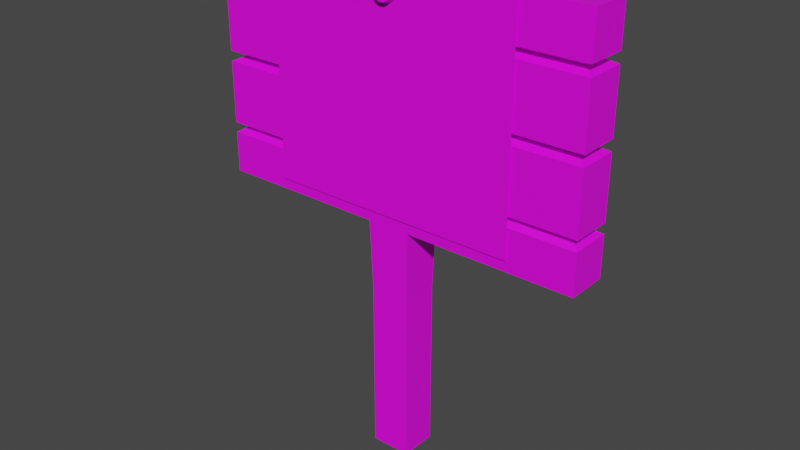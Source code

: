 # Source: tablichka.blend  (saved by Blender 2.80.75; exported with 4.5.12 LTS)
import bpy
from mathutils import Matrix  # noqa: F401  (used for matrix-valued properties, if any)

bpy.ops.wm.read_factory_settings(use_empty=True)
scene = bpy.context.scene
scene.name = 'Scene'

# ---- collections
col_collection = bpy.data.collections.new('Collection'); scene.collection.children.link(col_collection)

# ---- images (referenced by path relative to the original .blend; pixels are not part of the script)
import os
ASSET_DIR = os.environ.get("B2B_ASSET_DIR", "")  # directory of the original .blend (textures are referenced by path, not embedded)
HERE = os.path.dirname(os.path.abspath(__file__))  # packed textures are extracted next to this script under _unpacked/

def load_image(name, relpath, width, height, colorspace="sRGB"):
    """Load a texture the original file referenced (path relative to the .blend, or extracted next to this script)."""
    p = next((c for c in (os.path.join(HERE, relpath), os.path.join(ASSET_DIR, relpath)) if relpath and os.path.exists(c)), "")
    if p:
        img = bpy.data.images.load(p, check_existing=True)
        img.name = name
    else:  # same state as the original file: an image datablock whose file is absent (Cycles renders it pink)
        img = bpy.data.images.new(name, width, height)
        img.source = "FILE"
        img.filepath = "//" + (relpath or name)
    img.colorspace_settings.name = colorspace
    return img
img_5c08f7d70ca3d_jpg = load_image('5c08f7d70ca3d.jpg', 'текстуры/5c08f7d70ca3d.jpg', 1024, 1024, 'sRGB')
img_2_png = load_image('2.png', 'текстуры/2.png', 1024, 1024, 'sRGB')
img_6_jpg = load_image('меттал_6.jpg', 'текстуры/меттал_6.jpg', 1024, 1024, 'sRGB')

# ---- materials (node trees are filled in below, after node groups)
mat_x = bpy.data.materials.new('Материал')
mat_x.use_transparent_shadow = False
mat_002 = bpy.data.materials.new('Материал.002')
mat_002.use_transparent_shadow = False
mat_001 = bpy.data.materials.new('Материал.001')
mat_001.use_transparent_shadow = False

# ---- material node trees
mat_x.use_nodes = True; mat_x.node_tree.nodes.clear()
_N = mat_x.node_tree.nodes; _L = mat_x.node_tree.links
n0 = _N.new('ShaderNodeOutputMaterial'); n0.name = 'Вывод материала'; n0.location = (300, 300)
n1 = _N.new('ShaderNodeBsdfPrincipled'); n1.name = 'Принципиальный BSDF'; n1.location = (10, 300)
n1.distribution = 'GGX'
n1.subsurface_method = 'BURLEY'
n1.inputs[3].default_value = 1.45
n1.inputs[27].default_value = (0.0, 0.0, 0.0, 1.0)
n1.inputs[28].default_value = 1.0
n2 = _N.new('ShaderNodeTexImage'); n2.name = 'Изображение-текстура'; n2.location = (-280, 275)
n2.image = img_5c08f7d70ca3d_jpg
_L.new(n1.outputs[0], n0.inputs[0])
_L.new(n2.outputs[0], n1.inputs[0])
n0.is_active_output = True
mat_002.use_nodes = True; mat_002.node_tree.nodes.clear()
_N = mat_002.node_tree.nodes; _L = mat_002.node_tree.links
n0 = _N.new('ShaderNodeOutputMaterial'); n0.name = 'Вывод материала'; n0.location = (300, 300)
n1 = _N.new('ShaderNodeBsdfPrincipled'); n1.name = 'Принципиальный BSDF'; n1.location = (10, 300)
n1.distribution = 'GGX'
n1.subsurface_method = 'BURLEY'
n1.inputs[3].default_value = 1.45
n1.inputs[27].default_value = (0.0, 0.0, 0.0, 1.0)
n1.inputs[28].default_value = 1.0
n2 = _N.new('ShaderNodeTexImage'); n2.name = 'Изображение-текстура'; n2.location = (-280, 275)
n2.image = img_2_png
_L.new(n1.outputs[0], n0.inputs[0])
_L.new(n2.outputs[0], n1.inputs[0])
n0.is_active_output = True
mat_001.use_nodes = True; mat_001.node_tree.nodes.clear()
_N = mat_001.node_tree.nodes; _L = mat_001.node_tree.links
n0 = _N.new('ShaderNodeOutputMaterial'); n0.name = 'Вывод материала'; n0.location = (300, 300)
n1 = _N.new('ShaderNodeBsdfPrincipled'); n1.name = 'Принципиальный BSDF'; n1.location = (10, 300)
n1.distribution = 'GGX'
n1.subsurface_method = 'BURLEY'
n1.inputs[3].default_value = 1.45
n1.inputs[27].default_value = (0.0, 0.0, 0.0, 1.0)
n1.inputs[28].default_value = 1.0
n2 = _N.new('ShaderNodeTexImage'); n2.name = 'Изображение-текстура'; n2.location = (-280, 275)
n2.image = img_6_jpg
_L.new(n1.outputs[0], n0.inputs[0])
_L.new(n2.outputs[0], n1.inputs[0])
n0.is_active_output = True

# ---- world
world_world = bpy.data.worlds.new('World'); scene.world = world_world
world_world.use_nodes = True; world_world.node_tree.nodes.clear()
_N = world_world.node_tree.nodes; _L = world_world.node_tree.links
n0 = _N.new('ShaderNodeOutputWorld'); n0.name = 'World Output'; n0.location = (300, 300)
n1 = _N.new('ShaderNodeBackground'); n1.name = 'Background'; n1.location = (10, 300)
n1.inputs[0].default_value = (0.05088, 0.05088, 0.05088, 1.0)
_L.new(n1.outputs[0], n0.inputs[0])
n0.is_active_output = True
world_world.color = (0.05088, 0.05088, 0.05088)
world_world.use_sun_shadow = False
world_world.sun_shadow_jitter_overblur = 0.0

# ---- meshes
me_x = bpy.data.meshes.new('Плоскость')
me_x.from_pydata([(-1.057, -1.0, 0.1095), (1.057, -1.0, 0.1095), (-1.057, 1.0, 0.1095), (1.057, 1.0, 0.1095), (-1.057, 0.6415, 0.1095), (-1.0, 0.6, 0.05691), (-1.057, 0.5555, 0.1095), (-1.057, 0.04455, 0.1095), (-1.0, -6.628e-09, 0.05691), (-1.057, -0.04455, 0.1095), (-1.057, -0.5676, 0.1095), (-1.0, -0.6, 0.05691), (-1.057, -0.6537, 0.1095), (1.057, -0.6537, 0.1095), (1.0, -0.6, 0.05691), (1.057, -0.5676, 0.1095), (1.057, -0.04455, 0.1095), (1.0, -6.628e-09, 0.05691), (1.057, 0.04455, 0.1095), (1.057, 0.5555, 0.1095), (1.0, 0.6, 0.05691), (1.057, 0.6415, 0.1095), (-1.057, -0.6537, -0.1152), (-1.057, -1.0, -0.1152), (1.057, -1.0, -0.1152), (1.057, 0.6415, -0.1152), (1.057, 1.0, -0.1152), (-1.057, 1.0, -0.1152), (-1.057, 0.6415, -0.1152), (-1.0, 0.6, -0.0626), (-1.057, 0.5555, -0.1152), (-1.057, 0.04455, -0.1152), (-1.0, -3.461e-08, -0.0626), (-1.057, -0.04455, -0.1152), (-1.057, -0.5676, -0.1152), (-1.0, -0.6, -0.0626), (1.057, -0.6537, -0.1152), (1.0, -0.6, -0.0626), (1.057, -0.5676, -0.1152), (1.057, -0.04455, -0.1152), (1.0, -3.461e-08, -0.0626), (1.057, 0.04455, -0.1152), (1.057, 0.5555, -0.1152), (1.0, 0.6, -0.0626), (-0.12, -1.0, -0.1152), (0.1214, -1.0, -0.1152), (-0.12, -1.0, 0.1095), (0.1214, -1.0, 0.1095), (-0.1092, -1.601, -0.1052), (0.1106, -1.601, -0.1052), (-0.1092, -1.601, 0.09948), (0.1106, -1.601, 0.09948), (-0.1092, -3.075, -0.1052), (0.1106, -3.075, -0.1052), (-0.1092, -3.075, 0.09948), (0.1106, -3.075, 0.09948)], [], [(4, 21, 3, 2), (0, 46, 47, 1, 13, 12), (12, 13, 14, 11), (11, 14, 15, 10), (10, 15, 16, 9), (9, 16, 17, 8), (8, 17, 18, 7), (7, 18, 19, 6), (6, 19, 20, 5), (5, 20, 21, 4), (28, 27, 26, 25), (23, 22, 36, 24, 45, 44), (22, 35, 37, 36), (35, 34, 38, 37), (34, 33, 39, 38), (33, 32, 40, 39), (32, 31, 41, 40), (31, 30, 42, 41), (30, 29, 43, 42), (29, 28, 25, 43), (0, 23, 44, 46), (15, 38, 39, 16), (8, 32, 33, 9), (21, 25, 26, 3), (16, 39, 40, 17), (9, 33, 34, 10), (3, 26, 27, 2), (17, 40, 41, 18), (10, 34, 35, 11), (2, 27, 28, 4), (18, 41, 42, 19), (11, 35, 22, 12), (4, 28, 29, 5), (19, 42, 43, 20), (1, 24, 36, 13), (5, 29, 30, 6), (20, 43, 25, 21), (13, 36, 37, 14), (6, 30, 31, 7), (12, 22, 23, 0), (14, 37, 38, 15), (7, 31, 32, 8), (48, 52, 54, 50), (44, 48, 50, 46), (45, 24, 1, 47), (46, 50, 51, 47), (45, 49, 48, 44), (47, 51, 49, 45), (52, 53, 55, 54), (50, 54, 55, 51), (51, 55, 53, 49), (49, 53, 52, 48)])
_uv = me_x.uv_layers.new(name='UVКарта')
_uv.uv.foreach_set('vector', [0.4374, -0.2875, 0.0355, -0.2875, 0.0355, -0.1673, 0.4374, -0.1673, 0.958, 0.4254, 0.7225, 0.4254, 0.6619, 0.4254, 0.4267, 0.4254, 0.4267, 0.5132, 0.958, 0.5132, 0.958, 0.5132, 0.4267, 0.5132, 0.441, 0.5268, 0.9437, 0.5268, 0.8972, 0.2222, 0.5169, 0.2222, 0.5061, 0.2399, 0.908, 0.2399, 0.5061, 1.25, 0.908, 1.25, 0.908, 1.074, 0.5061, 1.074, 0.5061, 0.3905, 0.908, 0.3905, 0.8972, 0.3729, 0.5169, 0.3729, 0.8972, 0.1469, 0.5169, 0.1469, 0.5061, 0.1646, 0.908, 0.1646, 0.908, 0.7278, 0.5061, 0.7278, 0.5061, 0.899, 0.908, 0.899, 0.908, 0.4658, 0.5061, 0.4658, 0.5169, 0.4834, 0.8972, 0.4834, 0.8972, 0.2975, 0.5169, 0.2975, 0.5061, 0.3152, 0.908, 0.3152, 0.8394, -0.1673, 0.8394, -0.2875, 0.4374, -0.2875, 0.4374, -0.1673, -0.1046, 0.4254, -0.1046, 0.5132, 0.4267, 0.5132, 0.4267, 0.4254, 0.1916, 0.4254, 0.1309, 0.4254, -0.1046, 0.5132, -0.09027, 0.5268, 0.4124, 0.5268, 0.4267, 0.5132, 0.8972, 0.1822, 0.908, 0.1646, 0.5061, 0.1646, 0.5169, 0.1822, 0.908, 1.074, 0.908, 0.899, 0.5061, 0.899, 0.5061, 1.074, 0.5061, 0.3152, 0.5169, 0.3328, 0.8972, 0.3328, 0.908, 0.3152, 0.8972, 0.1069, 0.908, 0.08926, 0.5061, 0.08926, 0.5169, 0.1069, 0.908, 0.7278, 0.908, 0.5566, 0.5061, 0.5566, 0.5061, 0.7278, 0.908, 0.5411, 0.8972, 0.5235, 0.5169, 0.5235, 0.5061, 0.5411, 0.8972, 0.2575, 0.908, 0.2399, 0.5061, 0.2399, 0.5169, 0.2575, 0.935, 0.5268, 0.8786, 0.5268, 0.8786, 0.7643, 0.935, 0.7643, 1.071, 0.9712, 1.015, 0.9712, 1.015, 1.104, 1.071, 1.104, 0.5529, 0.5412, 0.5829, 0.5412, 0.5962, 0.5268, 0.5397, 0.5268, 0.8786, 1.092, 0.935, 1.092, 0.935, 1.002, 0.8786, 1.002, 0.5397, 1.063, 0.5962, 1.063, 0.5829, 1.048, 0.5529, 1.048, 0.958, 1.104, 1.015, 1.104, 1.015, 0.9712, 0.958, 0.9712, 0.5061, 0.3905, 0.5061, 0.4658, 0.908, 0.4658, 0.908, 0.3905, 0.7223, 0.5412, 0.7524, 0.5412, 0.7656, 0.5268, 0.7091, 0.5268, 0.6526, 1.063, 0.7091, 1.063, 0.6959, 1.048, 0.6659, 1.048, 1.048, 0.2493, 1.105, 0.2493, 1.105, 0.1584, 1.048, 0.1584, 1.048, 0.1584, 1.105, 0.1584, 1.105, 0.02887, 1.048, 0.02887, 0.935, 0.5971, 0.935, 0.6274, 0.9494, 0.6407, 0.9494, 0.5838, 0.5962, 1.063, 0.6526, 1.063, 0.6394, 1.048, 0.6094, 1.048, 0.4832, 0.5268, 0.4267, 0.5268, 0.4399, 0.5412, 0.47, 0.5412, 1.048, 0.4248, 1.105, 0.4248, 1.105, 0.3371, 1.048, 0.3371, 0.47, 1.048, 0.4399, 1.048, 0.4267, 1.063, 0.4832, 1.063, 0.6094, 0.5412, 0.6394, 0.5412, 0.6526, 0.5268, 0.5962, 0.5268, 0.9494, 0.5838, 0.9494, 0.5268, 0.935, 0.5401, 0.935, 0.5704, 1.048, 0.02887, 1.105, 0.02887, 1.105, -0.1006, 1.048, -0.1006, 1.048, 0.3371, 1.105, 0.3371, 1.105, 0.2493, 1.048, 0.2493, 0.6659, 0.5412, 0.6959, 0.5412, 0.7091, 0.5268, 0.6526, 0.5268, 0.7091, 1.063, 0.7656, 1.063, 0.7524, 1.048, 0.7223, 1.048, 0.7681, 0.6791, 0.7681, 1.053, 0.8196, 1.053, 0.8196, 0.6791, 0.7656, 0.5268, 0.7681, 0.6791, 0.8196, 0.6791, 0.8221, 0.5268, 0.935, 1.002, 0.935, 0.7643, 0.8786, 0.7643, 0.8786, 1.002, 0.7225, 0.4254, 0.7198, 0.2731, 0.6646, 0.2731, 0.6619, 0.4254, 0.1916, 0.4254, 0.1888, 0.2731, 0.1336, 0.2731, 0.1309, 0.4254, 0.8221, 0.5268, 0.8246, 0.6791, 0.876, 0.6791, 0.8786, 0.5268, 0.817, 1.109, 0.817, 1.053, 0.7656, 1.053, 0.7656, 1.109, 0.7198, 0.2731, 0.7198, -0.1006, 0.6646, -0.1006, 0.6646, 0.2731, 0.8246, 0.6791, 0.8246, 1.053, 0.876, 1.053, 0.876, 0.6791, 0.1888, 0.2731, 0.1888, -0.1006, 0.1336, -0.1006, 0.1336, 0.2731])
me_x.materials.append(mat_x)
me_x.use_remesh_fix_poles = True
me_x.use_remesh_preserve_attributes = False
me_x.use_mirror_vertex_groups = False
me_x.update()
me_001 = bpy.data.meshes.new('Плоскость.001')
me_001.from_pydata([(-1.0, -1.0, 0.0), (1.0, -1.0, 0.0), (-1.0, 1.0, 0.0), (1.0, 1.0, 0.0)], [], [(0, 1, 3, 2)])
_uv = me_001.uv_layers.new(name='UVКарта')
_uv.uv.foreach_set('vector', [0.004586, -0.00205, 0.9954, -0.002051, 0.9954, 1.002, 0.004586, 1.002])
me_001.materials.append(mat_002)
me_001.use_remesh_fix_poles = True
me_001.use_remesh_preserve_attributes = False
me_001.use_mirror_vertex_groups = False
me_001.update()
me_x_1 = bpy.data.meshes.new('Окружность')
me_x_1.from_pydata([(0.0, 1.0, 0.0), (-0.1951, 0.9808, 0.0), (-0.3827, 0.9239, 0.0), (-0.5556, 0.8315, 0.0), (-0.7071, 0.7071, 0.0), (-0.8315, 0.5556, 0.0), (-0.9239, 0.3827, 0.0), (-0.9808, 0.1951, 0.0), (-1.0, 7.55e-08, 0.0), (-0.9808, -0.1951, 0.0), (-0.9239, -0.3827, 0.0), (-0.8315, -0.5556, 0.0), (-0.7071, -0.7071, 0.0), (-0.5556, -0.8315, 0.0), (-0.3827, -0.9239, 0.0), (-0.1951, -0.9808, 0.0), (3.258e-07, -1.0, 0.0), (0.1951, -0.9808, 0.0), (0.3827, -0.9239, 0.0), (0.5556, -0.8315, 0.0), (0.7071, -0.7071, 0.0), (0.8315, -0.5556, 0.0), (0.9239, -0.3827, 0.0), (0.9808, -0.1951, 0.0), (1.0, 9.656e-07, 0.0), (0.9808, 0.1951, 0.0), (0.9239, 0.3827, 0.0), (0.8315, 0.5556, 0.0), (0.7071, 0.7071, 0.0), (0.5556, 0.8315, 0.0), (0.3827, 0.9239, 0.0), (0.1951, 0.9808, 0.0), (-1.577e-08, 0.7864, 0.6084), (-0.1534, 0.7713, 0.6084), (-0.3009, 0.7265, 0.6084), (-0.4369, 0.6539, 0.6084), (-0.5561, 0.5561, 0.6084), (-0.6539, 0.4369, 0.6084), (-0.7265, 0.3009, 0.6084), (-0.7713, 0.1534, 0.6084), (-0.7864, 3.369e-08, 0.6084), (-0.7713, -0.1534, 0.6084), (-0.7265, -0.3009, 0.6084), (-0.6539, -0.4369, 0.6084), (-0.5561, -0.5561, 0.6084), (-0.4369, -0.6539, 0.6084), (-0.3009, -0.7265, 0.6084), (-0.1534, -0.7713, 0.6084), (2.405e-07, -0.7864, 0.6084), (0.1534, -0.7713, 0.6084), (0.3009, -0.7265, 0.6084), (0.4369, -0.6539, 0.6084), (0.5561, -0.5561, 0.6084), (0.6539, -0.4369, 0.6084), (0.7265, -0.3009, 0.6084), (0.7713, -0.1534, 0.6084), (0.7864, 7.337e-07, 0.6084), (0.7713, 0.1534, 0.6084), (0.7265, 0.3009, 0.6084), (0.6539, 0.4369, 0.6084), (0.5561, 0.5561, 0.6084), (0.4369, 0.6539, 0.6084), (0.3009, 0.7265, 0.6084), (0.1534, 0.7713, 0.6084)], [], [(29, 30, 62, 61), (16, 17, 49, 48), (3, 4, 36, 35), (30, 31, 63, 62), (17, 18, 50, 49), (4, 5, 37, 36), (31, 0, 32, 63), (18, 19, 51, 50), (5, 6, 38, 37), (19, 20, 52, 51), (6, 7, 39, 38), (20, 21, 53, 52), (7, 8, 40, 39), (21, 22, 54, 53), (8, 9, 41, 40), (22, 23, 55, 54), (9, 10, 42, 41), (23, 24, 56, 55), (10, 11, 43, 42), (24, 25, 57, 56), (11, 12, 44, 43), (25, 26, 58, 57), (12, 13, 45, 44), (26, 27, 59, 58), (13, 14, 46, 45), (0, 1, 33, 32), (27, 28, 60, 59), (14, 15, 47, 46), (1, 2, 34, 33), (28, 29, 61, 60), (15, 16, 48, 47), (2, 3, 35, 34), (33, 34, 35, 36, 37, 38, 39, 40, 41, 42, 43, 44, 45, 46, 47, 48, 49, 50, 51, 52, 53, 54, 55, 56, 57, 58, 59, 60, 61, 62, 63, 32)])
_uv = me_x_1.uv_layers.new(name='UVКарта')
_uv.uv.foreach_set('vector', [0.7756, 0.06171, 0.7913, 0.0255, 0.9855, 0.07226, 0.9731, 0.1007, 1.878e-08, 0.72, 0.004259, 0.6582, 0.2063, 0.6782, 0.203, 0.7268, 0.5016, 0.4331, 0.4952, 0.3746, 0.6978, 0.3619, 0.7028, 0.4079, 0.7913, 0.0255, 0.8098, 0.0, 1.0, 0.05221, 0.9855, 0.07226, 0.004259, 0.6582, 0.01261, 0.6, 0.2129, 0.6324, 0.2063, 0.6782, 0.4952, 0.3746, 0.4931, 0.3127, 0.6961, 0.3132, 0.6978, 0.3619, 0.5621, 0.5914, 0.5428, 0.5666, 0.7352, 0.5128, 0.7504, 0.5323, 0.01261, 0.6, 0.02474, 0.5476, 0.2224, 0.5912, 0.2129, 0.6324, 0.4931, 0.3127, 0.4952, 0.2497, 0.6978, 0.2637, 0.6961, 0.3132, 0.02474, 0.5476, 0.04018, 0.5031, 0.2346, 0.5562, 0.2224, 0.5912, 0.4952, 0.2497, 0.5016, 0.1881, 0.7028, 0.2152, 0.6978, 0.2637, 0.8098, 0.5574, 0.7913, 0.5141, 0.9855, 0.4565, 1.0, 0.4906, 0.5016, 0.1881, 0.5119, 0.1302, 0.711, 0.1697, 0.7028, 0.2152, 0.7913, 0.5141, 0.7756, 0.4627, 0.9731, 0.4161, 0.9855, 0.4565, 0.5119, 0.1302, 0.5258, 0.07832, 0.7219, 0.1289, 0.711, 0.1697, 0.7756, 0.4627, 0.7633, 0.4052, 0.9634, 0.3709, 0.9731, 0.4161, 0.5258, 0.07832, 0.5428, 0.03434, 0.7352, 0.09428, 0.7219, 0.1289, 0.7633, 0.4052, 0.7548, 0.3439, 0.9568, 0.3226, 0.9634, 0.3709, 0.5428, 0.03434, 0.5621, 0.0, 0.7504, 0.06727, 0.7352, 0.09428, 0.7548, 0.3439, 0.7504, 0.281, 0.9533, 0.2732, 0.9568, 0.3226, 0.04018, 1.0, 0.02474, 0.9554, 0.2224, 0.9119, 0.2346, 0.9469, 0.7504, 0.281, 0.7504, 0.2191, 0.9533, 0.2245, 0.9533, 0.2732, 0.02474, 0.9554, 0.01261, 0.9031, 0.2129, 0.8707, 0.2224, 0.9119, 0.7504, 0.2191, 0.7548, 0.1604, 0.9568, 0.1783, 0.9533, 0.2245, 0.01261, 0.9031, 0.004259, 0.8448, 0.2063, 0.8249, 0.2129, 0.8707, 0.5428, 0.5666, 0.5258, 0.531, 0.7219, 0.4848, 0.7352, 0.5128, 0.7548, 0.1604, 0.7633, 0.1073, 0.9634, 0.1366, 0.9568, 0.1783, 0.004259, 0.8448, 0.0, 0.783, 0.203, 0.7763, 0.2063, 0.8249, 0.5258, 0.531, 0.5119, 0.4859, 0.711, 0.4494, 0.7219, 0.4848, 0.7633, 0.1073, 0.7756, 0.06171, 0.9731, 0.1007, 0.9634, 0.1366, 0.0, 0.783, 1.878e-08, 0.72, 0.203, 0.7268, 0.203, 0.7763, 0.5119, 0.4859, 0.5016, 0.4331, 0.7028, 0.4079, 0.711, 0.4494, 0.08938, 0.4469, 0.05504, 0.4119, 0.02806, 0.3707, 0.009474, 0.3249, 3.755e-08, 0.2763, 0.0, 0.2268, 0.009474, 0.1782, 0.02806, 0.1324, 0.05504, 0.09119, 0.08938, 0.05616, 0.1298, 0.02863, 0.1746, 0.009667, 0.2223, 5.747e-08, 0.2708, 0.0, 0.3185, 0.009667, 0.3633, 0.02863, 0.4037, 0.05616, 0.438, 0.09119, 0.465, 0.1324, 0.4836, 0.1782, 0.4931, 0.2268, 0.4931, 0.2763, 0.4836, 0.3249, 0.465, 0.3707, 0.438, 0.4119, 0.4037, 0.4469, 0.3633, 0.4745, 0.3185, 0.4934, 0.2708, 0.5031, 0.2223, 0.5031, 0.1746, 0.4934, 0.1298, 0.4745])
me_x_1.materials.append(mat_001)
me_x_1.use_remesh_fix_poles = True
me_x_1.use_remesh_preserve_attributes = False
me_x_1.use_mirror_vertex_groups = False
me_x_1.update()

# ---- objects
ob_x = bpy.data.objects.new('Плоскость', me_x)
ob_001 = bpy.data.objects.new('Плоскость.001', me_001)
ob_x_1 = bpy.data.objects.new('Окружность', me_x_1)

# ---- transforms, parenting, visibility, modifiers, constraints
ob_x.location = (0.0, 0.0, 3.306)
ob_x.rotation_euler = (1.571, 2.22e-16, 2.22e-16)
ob_x.scale = (1.66, 1.076, 1.66)
ob_x.lineart.crease_threshold = 0.0
ob_001.location = (0.0003411, -0.1978, 3.345)
ob_001.rotation_euler = (1.571, 2.22e-16, 2.22e-16)
ob_001.scale = (1.162, 1.013, 1.0)
ob_001.lineart.crease_threshold = 0.0
ob_x_1.location = (0.0003411, -0.1818, 4.199)
ob_x_1.rotation_euler = (1.571, 2.22e-16, 2.22e-16)
ob_x_1.scale = (0.117, 0.117, 0.117)
ob_x_1.lineart.crease_threshold = 0.0

# ---- collection membership
col_collection.objects.link(ob_x)
col_collection.objects.link(ob_001)
col_collection.objects.link(ob_x_1)

# ---- scene / render settings (as saved in the file)
scene.frame_start = 1; scene.frame_end = 250; scene.frame_set(1)
scene.render.engine = 'BLENDER_EEVEE_NEXT'
scene.cycles.use_denoising = False
scene.cycles.samples = 128
scene.cycles.sampling_pattern = 'TABULATED_SOBOL'
scene.cycles.use_adaptive_sampling = False
scene.cycles.use_light_tree = False
scene.view_settings.view_transform = 'Filmic'
bpy.context.view_layer.update()

# ---- added for rendering (the .blend has no active camera and no usable light): camera, sun
cam_auto = bpy.data.cameras.new('AutoCamera')
cam_auto.lens = 50.0
cam_auto.sensor_width = 36.0
cam_auto.clip_end = 1000.0
ob_auto_camera = bpy.data.objects.new('AutoCamera', cam_auto)
scene.collection.objects.link(ob_auto_camera)
ob_auto_camera.location = (5.21188, -6.28513, 6.35912)
ob_auto_camera.rotation_euler = (1.09748, -7.21219e-08, 0.694738)
scene.camera = ob_auto_camera
light_auto_sun = bpy.data.lights.new('AutoSun', 'SUN')
light_auto_sun.energy = 3.0
light_auto_sun.angle = 0.0523599
ob_auto_sun = bpy.data.objects.new('AutoSun', light_auto_sun)
scene.collection.objects.link(ob_auto_sun)
ob_auto_sun.rotation_euler = (0.872665, 0.174533, 0.523599)
bpy.context.view_layer.update()
